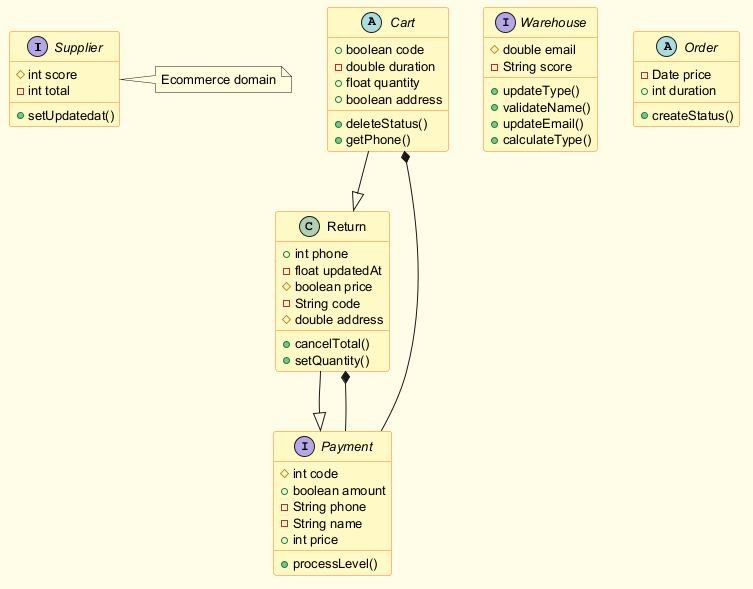

The diagram above was rendered by PlantUML. Its source (embedded in the PNG):
@startuml
skinparam backgroundColor #FFFDE7
skinparam classBackgroundColor #FFF9C4
skinparam classBorderColor #F57F17
skinparam defaultFontSize 13
interface Supplier {
  #int score
  -int total
  +setUpdatedat()
}
abstract class Cart {
  +boolean code
  -double duration
  +float quantity
  +boolean address
  +deleteStatus()
  +getPhone()
}
interface Warehouse {
  #double email
  -String score
  +updateType()
  +validateName()
  +updateEmail()
  +calculateType()
}
class Return {
  +int phone
  -float updatedAt
  #boolean price
  -String code
  #double address
  +cancelTotal()
  +setQuantity()
}
interface Payment {
  #int code
  +boolean amount
  -String phone
  -String name
  +int price
  +processLevel()
}
abstract class Order {
  -Date price
  +int duration
  +createStatus()
}
Cart --|> Return
Payment --* Return
Payment --* Cart
Return --|> Payment
note right of Supplier : Ecommerce domain
@enduml